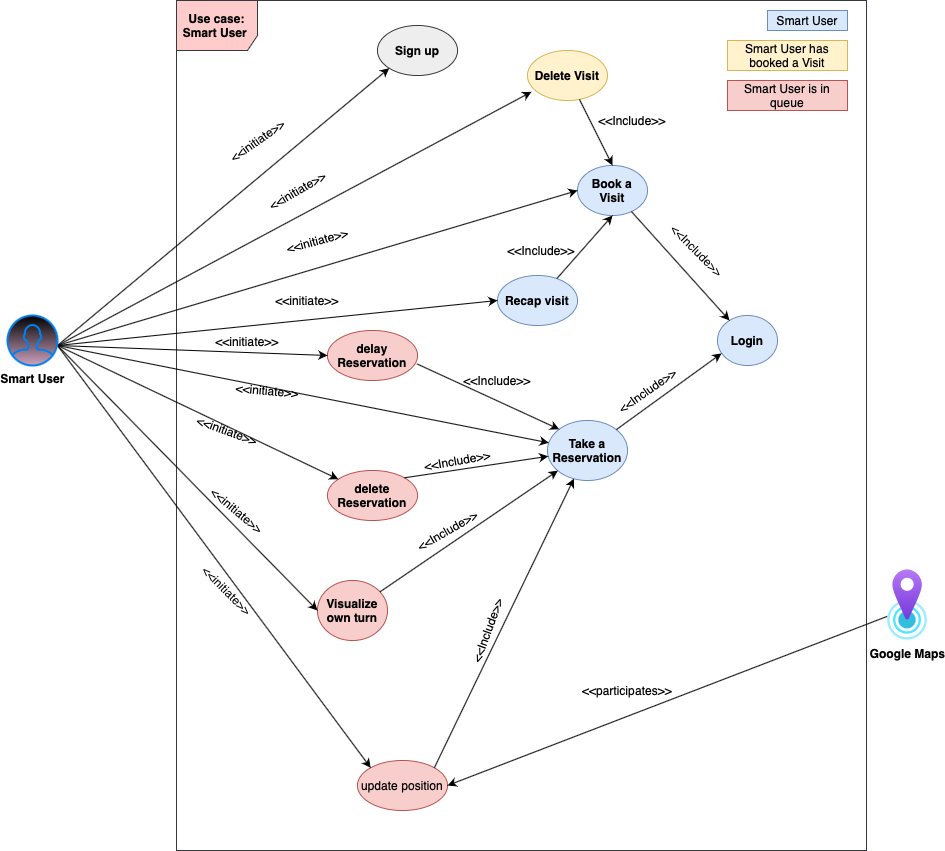

The diagram above was exported from draw.io. Its source (the exported page's mxGraphModel, read from the mxfile embedded in the PNG):
<mxGraphModel dx="1657" dy="555" grid="1" gridSize="10" guides="1" tooltips="1" connect="1" arrows="1" fold="1" page="1" pageScale="1" pageWidth="827" pageHeight="1169" math="0" shadow="0">
  <root>
    <mxCell id="0" />
    <mxCell id="1" parent="0" />
    <mxCell id="mK-BnVPQhXX-7ThkqMGZ-1" value="&lt;b&gt;Use case: Smart User&amp;nbsp;&lt;/b&gt;" style="shape=umlFrame;whiteSpace=wrap;html=1;width=81;height=50;fillColor=#ffcccc;strokeColor=#36393d;" parent="1" vertex="1">
      <mxGeometry x="69" y="10" width="690" height="850" as="geometry" />
    </mxCell>
    <mxCell id="mK-BnVPQhXX-7ThkqMGZ-2" value="Sign up" style="ellipse;whiteSpace=wrap;html=1;fontStyle=1;fillColor=#eeeeee;strokeColor=#36393d;" parent="1" vertex="1">
      <mxGeometry x="270" y="35" width="80" height="50" as="geometry" />
    </mxCell>
    <mxCell id="mK-BnVPQhXX-7ThkqMGZ-4" value="" style="endArrow=classic;html=1;exitX=1;exitY=0.3333333333333333;exitDx=0;exitDy=0;exitPerimeter=0;entryX=0;entryY=1;entryDx=0;entryDy=0;" parent="1" target="mK-BnVPQhXX-7ThkqMGZ-2" edge="1">
      <mxGeometry width="50" height="50" relative="1" as="geometry">
        <mxPoint x="-50" y="355" as="sourcePoint" />
        <mxPoint x="230" y="260" as="targetPoint" />
      </mxGeometry>
    </mxCell>
    <mxCell id="mK-BnVPQhXX-7ThkqMGZ-7" value="Book a Visit" style="ellipse;whiteSpace=wrap;html=1;fillColor=#dae8fc;strokeColor=#6c8ebf;fontStyle=1" parent="1" vertex="1">
      <mxGeometry x="470" y="175" width="70" height="50" as="geometry" />
    </mxCell>
    <mxCell id="mK-BnVPQhXX-7ThkqMGZ-8" value="" style="endArrow=classic;html=1;exitX=1;exitY=0.3333333333333333;exitDx=0;exitDy=0;exitPerimeter=0;entryX=0;entryY=0.5;entryDx=0;entryDy=0;" parent="1" target="mK-BnVPQhXX-7ThkqMGZ-7" edge="1">
      <mxGeometry width="50" height="50" relative="1" as="geometry">
        <mxPoint x="-50" y="355" as="sourcePoint" />
        <mxPoint x="430" y="210" as="targetPoint" />
      </mxGeometry>
    </mxCell>
    <mxCell id="mK-BnVPQhXX-7ThkqMGZ-9" value="Take a Reservation" style="ellipse;whiteSpace=wrap;html=1;fillColor=#dae8fc;strokeColor=#6c8ebf;fontStyle=1" parent="1" vertex="1">
      <mxGeometry x="440" y="430" width="80" height="60" as="geometry" />
    </mxCell>
    <mxCell id="mK-BnVPQhXX-7ThkqMGZ-10" value="" style="endArrow=classic;html=1;exitX=1;exitY=0.3333333333333333;exitDx=0;exitDy=0;exitPerimeter=0;" parent="1" target="mK-BnVPQhXX-7ThkqMGZ-9" edge="1">
      <mxGeometry width="50" height="50" relative="1" as="geometry">
        <mxPoint x="-50" y="355" as="sourcePoint" />
        <mxPoint x="430" y="210" as="targetPoint" />
      </mxGeometry>
    </mxCell>
    <mxCell id="mK-BnVPQhXX-7ThkqMGZ-11" value="Visualize own turn" style="ellipse;whiteSpace=wrap;html=1;fillColor=#f8cecc;strokeColor=#b85450;fontStyle=1" parent="1" vertex="1">
      <mxGeometry x="210" y="590" width="70" height="60" as="geometry" />
    </mxCell>
    <mxCell id="mK-BnVPQhXX-7ThkqMGZ-12" value="&amp;lt;&amp;lt;initiate&amp;gt;&amp;gt;" style="text;html=1;strokeColor=none;fillColor=none;align=center;verticalAlign=middle;whiteSpace=wrap;rounded=0;rotation=-30;" parent="1" vertex="1">
      <mxGeometry x="170" y="190" width="40" height="20" as="geometry" />
    </mxCell>
    <mxCell id="mK-BnVPQhXX-7ThkqMGZ-13" value="&amp;lt;&amp;lt;initiate&amp;gt;&amp;gt;" style="text;html=1;strokeColor=none;fillColor=none;align=center;verticalAlign=middle;whiteSpace=wrap;rounded=0;rotation=-15;" parent="1" vertex="1">
      <mxGeometry x="190" y="240" width="40" height="20" as="geometry" />
    </mxCell>
    <mxCell id="mK-BnVPQhXX-7ThkqMGZ-14" value="&amp;lt;&amp;lt;initiate&amp;gt;&amp;gt;" style="text;html=1;strokeColor=none;fillColor=none;align=center;verticalAlign=middle;whiteSpace=wrap;rounded=0;rotation=0;" parent="1" vertex="1">
      <mxGeometry x="180" y="300" width="40" height="20" as="geometry" />
    </mxCell>
    <mxCell id="mK-BnVPQhXX-7ThkqMGZ-15" value="" style="endArrow=classic;html=1;exitX=1;exitY=0.3333333333333333;exitDx=0;exitDy=0;exitPerimeter=0;entryX=0;entryY=0.5;entryDx=0;entryDy=0;" parent="1" target="mK-BnVPQhXX-7ThkqMGZ-11" edge="1">
      <mxGeometry width="50" height="50" relative="1" as="geometry">
        <mxPoint x="-50" y="355" as="sourcePoint" />
        <mxPoint x="430" y="420" as="targetPoint" />
        <Array as="points" />
      </mxGeometry>
    </mxCell>
    <mxCell id="mK-BnVPQhXX-7ThkqMGZ-16" value="Login" style="ellipse;whiteSpace=wrap;html=1;fillColor=#dae8fc;strokeColor=#6c8ebf;fontStyle=1" parent="1" vertex="1">
      <mxGeometry x="610" y="325" width="60" height="50" as="geometry" />
    </mxCell>
    <mxCell id="mK-BnVPQhXX-7ThkqMGZ-18" value="" style="endArrow=classic;html=1;" parent="1" source="mK-BnVPQhXX-7ThkqMGZ-7" target="mK-BnVPQhXX-7ThkqMGZ-16" edge="1">
      <mxGeometry width="50" height="50" relative="1" as="geometry">
        <mxPoint x="380" y="270" as="sourcePoint" />
        <mxPoint x="430" y="220" as="targetPoint" />
      </mxGeometry>
    </mxCell>
    <mxCell id="mK-BnVPQhXX-7ThkqMGZ-19" value="" style="endArrow=classic;html=1;entryX=0.067;entryY=0.758;entryDx=0;entryDy=0;entryPerimeter=0;" parent="1" source="mK-BnVPQhXX-7ThkqMGZ-9" target="mK-BnVPQhXX-7ThkqMGZ-16" edge="1">
      <mxGeometry width="50" height="50" relative="1" as="geometry">
        <mxPoint x="380" y="270" as="sourcePoint" />
        <mxPoint x="430" y="220" as="targetPoint" />
      </mxGeometry>
    </mxCell>
    <mxCell id="mK-BnVPQhXX-7ThkqMGZ-20" value="&amp;lt;&amp;lt;initiate&amp;gt;&amp;gt;" style="text;html=1;strokeColor=none;fillColor=none;align=center;verticalAlign=middle;whiteSpace=wrap;rounded=0;rotation=5;" parent="1" vertex="1">
      <mxGeometry x="140" y="390" width="40" height="20" as="geometry" />
    </mxCell>
    <mxCell id="mK-BnVPQhXX-7ThkqMGZ-21" value="" style="endArrow=classic;html=1;" parent="1" source="mK-BnVPQhXX-7ThkqMGZ-11" target="mK-BnVPQhXX-7ThkqMGZ-9" edge="1">
      <mxGeometry width="50" height="50" relative="1" as="geometry">
        <mxPoint x="400" y="420" as="sourcePoint" />
        <mxPoint x="430" y="320" as="targetPoint" />
      </mxGeometry>
    </mxCell>
    <mxCell id="mK-BnVPQhXX-7ThkqMGZ-22" value="&amp;lt;&amp;lt;Include&amp;gt;&amp;gt;" style="text;html=1;strokeColor=none;fillColor=none;align=center;verticalAlign=middle;whiteSpace=wrap;rounded=0;rotation=-35;" parent="1" vertex="1">
      <mxGeometry x="520" y="390" width="40" height="20" as="geometry" />
    </mxCell>
    <mxCell id="mK-BnVPQhXX-7ThkqMGZ-25" value="&amp;lt;&amp;lt;Include&amp;gt;&amp;gt;" style="text;html=1;strokeColor=none;fillColor=none;align=center;verticalAlign=middle;whiteSpace=wrap;rounded=0;rotation=45;" parent="1" vertex="1">
      <mxGeometry x="570" y="250" width="40" height="20" as="geometry" />
    </mxCell>
    <mxCell id="mK-BnVPQhXX-7ThkqMGZ-27" value="&amp;lt;&amp;lt;Include&amp;gt;&amp;gt;" style="text;html=1;strokeColor=none;fillColor=none;align=center;verticalAlign=middle;whiteSpace=wrap;rounded=0;rotation=-30;" parent="1" vertex="1">
      <mxGeometry x="320" y="530" width="40" height="20" as="geometry" />
    </mxCell>
    <mxCell id="mK-BnVPQhXX-7ThkqMGZ-28" value="&amp;lt;&amp;lt;Include&amp;gt;&amp;gt;" style="text;html=1;strokeColor=none;fillColor=none;align=center;verticalAlign=middle;whiteSpace=wrap;rounded=0;rotation=-10;" parent="1" vertex="1">
      <mxGeometry x="330" y="460" width="40" height="20" as="geometry" />
    </mxCell>
    <mxCell id="mK-BnVPQhXX-7ThkqMGZ-30" value="Recap visit" style="ellipse;whiteSpace=wrap;html=1;fillColor=#dae8fc;strokeColor=#6c8ebf;fontStyle=1" parent="1" vertex="1">
      <mxGeometry x="390" y="285" width="80" height="50" as="geometry" />
    </mxCell>
    <mxCell id="mK-BnVPQhXX-7ThkqMGZ-31" value="" style="endArrow=classic;html=1;exitX=1;exitY=0.3333333333333333;exitDx=0;exitDy=0;exitPerimeter=0;entryX=0;entryY=0.5;entryDx=0;entryDy=0;" parent="1" target="mK-BnVPQhXX-7ThkqMGZ-30" edge="1">
      <mxGeometry width="50" height="50" relative="1" as="geometry">
        <mxPoint x="-50" y="355" as="sourcePoint" />
        <mxPoint x="430" y="420" as="targetPoint" />
        <Array as="points" />
      </mxGeometry>
    </mxCell>
    <mxCell id="mK-BnVPQhXX-7ThkqMGZ-36" value="" style="endArrow=classic;html=1;entryX=0.5;entryY=1;entryDx=0;entryDy=0;" parent="1" source="mK-BnVPQhXX-7ThkqMGZ-30" target="mK-BnVPQhXX-7ThkqMGZ-7" edge="1">
      <mxGeometry width="50" height="50" relative="1" as="geometry">
        <mxPoint x="380" y="270" as="sourcePoint" />
        <mxPoint x="430" y="220" as="targetPoint" />
      </mxGeometry>
    </mxCell>
    <mxCell id="mK-BnVPQhXX-7ThkqMGZ-39" value="Delete Visit" style="ellipse;whiteSpace=wrap;html=1;fillColor=#fff2cc;strokeColor=#d6b656;fontStyle=1" parent="1" vertex="1">
      <mxGeometry x="420" y="60" width="80" height="50" as="geometry" />
    </mxCell>
    <mxCell id="mK-BnVPQhXX-7ThkqMGZ-41" value="" style="endArrow=classic;html=1;entryX=0.05;entryY=0.827;entryDx=0;entryDy=0;entryPerimeter=0;exitX=1;exitY=0.3333333333333333;exitDx=0;exitDy=0;exitPerimeter=0;" parent="1" target="mK-BnVPQhXX-7ThkqMGZ-39" edge="1">
      <mxGeometry width="50" height="50" relative="1" as="geometry">
        <mxPoint x="-50" y="355" as="sourcePoint" />
        <mxPoint x="430" y="220" as="targetPoint" />
      </mxGeometry>
    </mxCell>
    <mxCell id="mK-BnVPQhXX-7ThkqMGZ-42" value="" style="endArrow=classic;html=1;entryX=0.5;entryY=0;entryDx=0;entryDy=0;" parent="1" source="mK-BnVPQhXX-7ThkqMGZ-39" target="mK-BnVPQhXX-7ThkqMGZ-7" edge="1">
      <mxGeometry width="50" height="50" relative="1" as="geometry">
        <mxPoint x="380" y="270" as="sourcePoint" />
        <mxPoint x="430" y="220" as="targetPoint" />
      </mxGeometry>
    </mxCell>
    <mxCell id="mK-BnVPQhXX-7ThkqMGZ-48" value="&amp;lt;&amp;lt;Include&amp;gt;&amp;gt;" style="text;html=1;strokeColor=none;fillColor=none;align=center;verticalAlign=middle;whiteSpace=wrap;rounded=0;rotation=0;" parent="1" vertex="1">
      <mxGeometry x="490" y="120" width="70" height="20" as="geometry" />
    </mxCell>
    <mxCell id="mK-BnVPQhXX-7ThkqMGZ-49" value="&amp;lt;&amp;lt;Include&amp;gt;&amp;gt;" style="text;html=1;strokeColor=none;fillColor=none;align=center;verticalAlign=middle;whiteSpace=wrap;rounded=0;rotation=0;" parent="1" vertex="1">
      <mxGeometry x="414" y="250" width="40" height="20" as="geometry" />
    </mxCell>
    <mxCell id="mK-BnVPQhXX-7ThkqMGZ-50" value="&amp;lt;&amp;lt;initiate&amp;gt;&amp;gt;" style="text;html=1;strokeColor=none;fillColor=none;align=center;verticalAlign=middle;whiteSpace=wrap;rounded=0;rotation=0;" parent="1" vertex="1">
      <mxGeometry x="120.00000000000001" y="350" width="40" as="geometry" />
    </mxCell>
    <mxCell id="mK-BnVPQhXX-7ThkqMGZ-51" value="delete Reservation" style="ellipse;whiteSpace=wrap;html=1;fillColor=#f8cecc;strokeColor=#b85450;fontStyle=1" parent="1" vertex="1">
      <mxGeometry x="220" y="480" width="90" height="50" as="geometry" />
    </mxCell>
    <mxCell id="mK-BnVPQhXX-7ThkqMGZ-52" value="" style="endArrow=classic;html=1;exitX=1;exitY=0.3333333333333333;exitDx=0;exitDy=0;exitPerimeter=0;" parent="1" target="mK-BnVPQhXX-7ThkqMGZ-51" edge="1">
      <mxGeometry width="50" height="50" relative="1" as="geometry">
        <mxPoint x="-50" y="355" as="sourcePoint" />
        <mxPoint x="430" y="500" as="targetPoint" />
      </mxGeometry>
    </mxCell>
    <mxCell id="mK-BnVPQhXX-7ThkqMGZ-54" value="" style="endArrow=classic;html=1;exitX=1;exitY=0;exitDx=0;exitDy=0;" parent="1" source="mK-BnVPQhXX-7ThkqMGZ-51" target="mK-BnVPQhXX-7ThkqMGZ-9" edge="1">
      <mxGeometry width="50" height="50" relative="1" as="geometry">
        <mxPoint x="380" y="540" as="sourcePoint" />
        <mxPoint x="430" y="490" as="targetPoint" />
      </mxGeometry>
    </mxCell>
    <mxCell id="mK-BnVPQhXX-7ThkqMGZ-58" value="&amp;lt;&amp;lt;initiate&amp;gt;&amp;gt;" style="text;html=1;strokeColor=none;fillColor=none;align=center;verticalAlign=middle;whiteSpace=wrap;rounded=0;rotation=40;" parent="1" vertex="1">
      <mxGeometry x="110" y="510" width="40" height="20" as="geometry" />
    </mxCell>
    <mxCell id="mK-BnVPQhXX-7ThkqMGZ-61" value="&amp;lt;&amp;lt;initiate&amp;gt;&amp;gt;" style="text;html=1;strokeColor=none;fillColor=none;align=center;verticalAlign=middle;whiteSpace=wrap;rounded=0;rotation=-35;" parent="1" vertex="1">
      <mxGeometry x="130" y="140" width="40" height="20" as="geometry" />
    </mxCell>
    <mxCell id="mK-BnVPQhXX-7ThkqMGZ-63" value="delay Reservation" style="ellipse;whiteSpace=wrap;html=1;fillColor=#f8cecc;strokeColor=#b85450;fontStyle=1" parent="1" vertex="1">
      <mxGeometry x="220" y="340" width="90" height="50" as="geometry" />
    </mxCell>
    <mxCell id="mK-BnVPQhXX-7ThkqMGZ-65" value="" style="endArrow=classic;html=1;exitX=1;exitY=0.3333333333333333;exitDx=0;exitDy=0;exitPerimeter=0;entryX=0;entryY=0.5;entryDx=0;entryDy=0;" parent="1" target="mK-BnVPQhXX-7ThkqMGZ-63" edge="1">
      <mxGeometry width="50" height="50" relative="1" as="geometry">
        <mxPoint x="-50" y="355" as="sourcePoint" />
        <mxPoint x="430" y="400" as="targetPoint" />
        <Array as="points" />
      </mxGeometry>
    </mxCell>
    <mxCell id="mK-BnVPQhXX-7ThkqMGZ-66" value="" style="endArrow=classic;html=1;exitX=0.993;exitY=0.667;exitDx=0;exitDy=0;entryX=0;entryY=0;entryDx=0;entryDy=0;exitPerimeter=0;" parent="1" source="mK-BnVPQhXX-7ThkqMGZ-63" target="mK-BnVPQhXX-7ThkqMGZ-9" edge="1">
      <mxGeometry width="50" height="50" relative="1" as="geometry">
        <mxPoint x="380" y="450" as="sourcePoint" />
        <mxPoint x="430" y="400" as="targetPoint" />
      </mxGeometry>
    </mxCell>
    <mxCell id="mK-BnVPQhXX-7ThkqMGZ-68" value="&amp;lt;&amp;lt;Include&amp;gt;&amp;gt;" style="text;html=1;strokeColor=none;fillColor=none;align=center;verticalAlign=middle;whiteSpace=wrap;rounded=0;rotation=0;" parent="1" vertex="1">
      <mxGeometry x="370" y="380" width="40" height="20" as="geometry" />
    </mxCell>
    <mxCell id="mK-BnVPQhXX-7ThkqMGZ-69" value="Smart User" style="text;html=1;strokeColor=#6c8ebf;fillColor=#dae8fc;align=center;verticalAlign=middle;whiteSpace=wrap;rounded=0;" parent="1" vertex="1">
      <mxGeometry x="660" y="20" width="80" height="20" as="geometry" />
    </mxCell>
    <mxCell id="mK-BnVPQhXX-7ThkqMGZ-70" value="Smart User has booked a Visit" style="text;html=1;strokeColor=#d6b656;fillColor=#fff2cc;align=center;verticalAlign=middle;whiteSpace=wrap;rounded=0;" parent="1" vertex="1">
      <mxGeometry x="620" y="50" width="120" height="30" as="geometry" />
    </mxCell>
    <mxCell id="mK-BnVPQhXX-7ThkqMGZ-71" value="Smart User is in queue" style="text;html=1;strokeColor=#b85450;fillColor=#f8cecc;align=center;verticalAlign=middle;whiteSpace=wrap;rounded=0;" parent="1" vertex="1">
      <mxGeometry x="620" y="90" width="120" height="30" as="geometry" />
    </mxCell>
    <mxCell id="9-znF5YmS9Ij1S7zLB16-1" value="update position" style="ellipse;whiteSpace=wrap;html=1;fillColor=#f8cecc;strokeColor=#b85450;" parent="1" vertex="1">
      <mxGeometry x="250" y="770" width="90" height="50" as="geometry" />
    </mxCell>
    <mxCell id="9-znF5YmS9Ij1S7zLB16-4" value="" style="endArrow=classic;html=1;entryX=0;entryY=0;entryDx=0;entryDy=0;exitX=1;exitY=0.3333333333333333;exitDx=0;exitDy=0;exitPerimeter=0;" parent="1" target="9-znF5YmS9Ij1S7zLB16-1" edge="1">
      <mxGeometry width="50" height="50" relative="1" as="geometry">
        <mxPoint x="-50" y="355" as="sourcePoint" />
        <mxPoint x="510" y="480" as="targetPoint" />
        <Array as="points" />
      </mxGeometry>
    </mxCell>
    <mxCell id="9-znF5YmS9Ij1S7zLB16-5" value="" style="endArrow=classic;html=1;exitX=1;exitY=0;exitDx=0;exitDy=0;" parent="1" source="9-znF5YmS9Ij1S7zLB16-1" target="mK-BnVPQhXX-7ThkqMGZ-9" edge="1">
      <mxGeometry width="50" height="50" relative="1" as="geometry">
        <mxPoint x="460" y="430" as="sourcePoint" />
        <mxPoint x="510" y="380" as="targetPoint" />
      </mxGeometry>
    </mxCell>
    <mxCell id="9-znF5YmS9Ij1S7zLB16-6" value="&amp;lt;&amp;lt;Include&amp;gt;&amp;gt;" style="text;html=1;strokeColor=none;fillColor=none;align=center;verticalAlign=middle;whiteSpace=wrap;rounded=0;rotation=-70;" parent="1" vertex="1">
      <mxGeometry x="360" y="630" width="40" height="20" as="geometry" />
    </mxCell>
    <mxCell id="9-znF5YmS9Ij1S7zLB16-11" value="" style="endArrow=classic;html=1;entryX=1;entryY=0.5;entryDx=0;entryDy=0;" parent="1" target="9-znF5YmS9Ij1S7zLB16-1" edge="1">
      <mxGeometry width="50" height="50" relative="1" as="geometry">
        <mxPoint x="780" y="625.7692307692307" as="sourcePoint" />
        <mxPoint x="510" y="380" as="targetPoint" />
      </mxGeometry>
    </mxCell>
    <mxCell id="9-znF5YmS9Ij1S7zLB16-12" value="&amp;lt;&amp;lt;participates&amp;gt;&amp;gt;" style="text;html=1;strokeColor=none;fillColor=none;align=center;verticalAlign=middle;whiteSpace=wrap;rounded=0;" parent="1" vertex="1">
      <mxGeometry x="500" y="690" width="40" height="20" as="geometry" />
    </mxCell>
    <mxCell id="9-znF5YmS9Ij1S7zLB16-18" value="&amp;lt;&amp;lt;initiate&amp;gt;&amp;gt;" style="text;html=1;strokeColor=none;fillColor=none;align=center;verticalAlign=middle;whiteSpace=wrap;rounded=0;rotation=20;" parent="1" vertex="1">
      <mxGeometry x="100" y="430" width="40" height="20" as="geometry" />
    </mxCell>
    <mxCell id="9-znF5YmS9Ij1S7zLB16-19" value="&amp;lt;&amp;lt;initiate&amp;gt;&amp;gt;" style="text;html=1;strokeColor=none;fillColor=none;align=center;verticalAlign=middle;whiteSpace=wrap;rounded=0;rotation=45;" parent="1" vertex="1">
      <mxGeometry x="100" y="590" width="40" height="20" as="geometry" />
    </mxCell>
    <mxCell id="4oqsobVguGWsm3usAEiY-2" value="&lt;b&gt;Google Maps&lt;/b&gt;" style="aspect=fixed;html=1;points=[];align=center;image;fontSize=12;image=img/lib/azure2/general/Location.svg;strokeColor=#000000;fillColor=#000000;gradientColor=#CDA2BE;" parent="1" vertex="1">
      <mxGeometry x="780" y="579" width="40" height="71" as="geometry" />
    </mxCell>
    <mxCell id="4oqsobVguGWsm3usAEiY-3" value="&lt;b&gt;Smart User&lt;/b&gt;" style="html=1;verticalLabelPosition=bottom;align=center;labelBackgroundColor=#ffffff;verticalAlign=top;strokeWidth=2;strokeColor=#0080F0;shadow=0;dashed=0;shape=mxgraph.ios7.icons.user;fillColor=#000000;gradientColor=#CDA2BE;" parent="1" vertex="1">
      <mxGeometry x="-100" y="325" width="50" height="50" as="geometry" />
    </mxCell>
  </root>
</mxGraphModel>